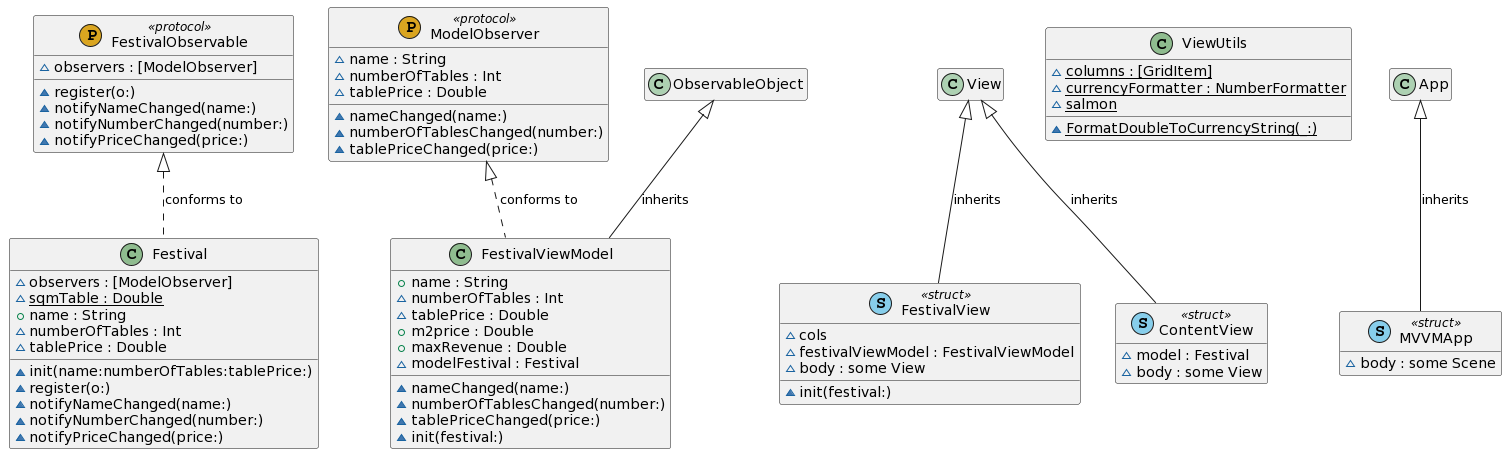

The diagram above was rendered by PlantUML. Its source (embedded in the PNG):
@startuml
' STYLE START
hide empty members
skinparam shadowing false
' STYLE END
set namespaceSeparator none


class "FestivalObservable" as FestivalObservable << (P, GoldenRod) protocol >> { 
  ~observers : [ModelObserver]
  ~register(o:)
  ~notifyNameChanged(name:)
  ~notifyNumberChanged(number:)
  ~notifyPriceChanged(price:) 
}
class "ModelObserver" as ModelObserver << (P, GoldenRod) protocol >> { 
  ~name : String
  ~numberOfTables : Int
  ~tablePrice : Double
  ~nameChanged(name:)
  ~numberOfTablesChanged(number:)
  ~tablePriceChanged(price:) 
}
class "Festival" as Festival << (C, DarkSeaGreen) >> { 
  ~observers : [ModelObserver]
  ~{static} sqmTable : Double
  +name : String
  ~numberOfTables : Int
  ~tablePrice : Double
  ~init(name:numberOfTables:tablePrice:)
  ~register(o:)
  ~notifyNameChanged(name:)
  ~notifyNumberChanged(number:)
  ~notifyPriceChanged(price:) 
}
class "FestivalView" as FestivalView << (S, SkyBlue) struct >> { 
  ~cols
  ~festivalViewModel : FestivalViewModel
  ~init(festival:)
  ~body : some View 
}
class "FestivalViewModel" as FestivalViewModel << (C, DarkSeaGreen) >> { 
  +name : String
  ~numberOfTables : Int
  ~tablePrice : Double
  +m2price : Double
  +maxRevenue : Double
  ~modelFestival : Festival
  ~nameChanged(name:)
  ~numberOfTablesChanged(number:)
  ~tablePriceChanged(price:)
  ~init(festival:) 
}
class "ViewUtils" as ViewUtils << (C, DarkSeaGreen) >> { 
  ~{static} columns : [GridItem]
  ~{static} currencyFormatter : NumberFormatter
  ~{static} salmon
  ~{static} FormatDoubleToCurrencyString(_:) 
}
class "MVVMApp" as MVVMApp << (S, SkyBlue) struct >> { 
  ~body : some Scene 
}
class "ContentView" as ContentView << (S, SkyBlue) struct >> { 
  ~model : Festival
  ~body : some View 
}
FestivalObservable <|.. Festival : conforms to
View <|-- FestivalView : inherits
ModelObserver <|.. FestivalViewModel : conforms to
ObservableObject <|-- FestivalViewModel : inherits
App <|-- MVVMApp : inherits
View <|-- ContentView : inherits
@enduml